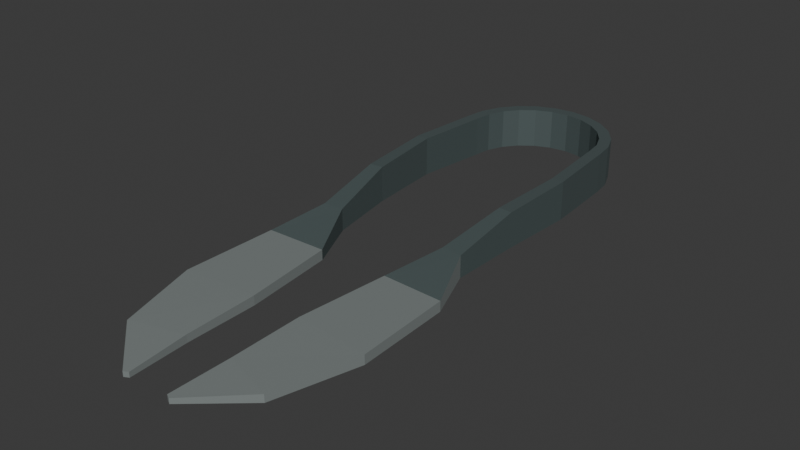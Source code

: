 # Source: source.blend  (saved by Blender 4.3.34; exported with 4.5.12 LTS)
import bpy
from mathutils import Matrix  # noqa: F401  (used for matrix-valued properties, if any)

bpy.ops.wm.read_factory_settings(use_empty=True)
scene = bpy.context.scene
scene.name = 'Scene'

# ---- collections
col_collection = bpy.data.collections.new('Collection'); scene.collection.children.link(col_collection)

# ---- materials (node trees are filled in below, after node groups)
mat_satinbladefaces = bpy.data.materials.new('SatinBladeFaces')
mat_satinbladefaces.diffuse_color = (0.49, 0.55, 0.54, 1.0)
mat_darkuprightgripandreturnband = bpy.data.materials.new('DarkUprightGripAndReturnBand')
mat_darkuprightgripandreturnband.diffuse_color = (0.13, 0.17, 0.17, 1.0)

# ---- material node trees
mat_satinbladefaces.use_nodes = True; mat_satinbladefaces.node_tree.nodes.clear()
_N = mat_satinbladefaces.node_tree.nodes; _L = mat_satinbladefaces.node_tree.links
n0 = _N.new('ShaderNodeBsdfPrincipled'); n0.name = 'Principled BSDF'; n0.location = (10, 300)
n0.inputs[0].default_value = (0.49, 0.55, 0.54, 1.0)
n0.inputs[1].default_value = 0.66
n0.inputs[2].default_value = 0.44
n1 = _N.new('ShaderNodeOutputMaterial'); n1.name = 'Material Output'; n1.location = (300, 300)
_L.new(n0.outputs[0], n1.inputs[0])
n1.is_active_output = True
mat_darkuprightgripandreturnband.use_nodes = True; mat_darkuprightgripandreturnband.node_tree.nodes.clear()
_N = mat_darkuprightgripandreturnband.node_tree.nodes; _L = mat_darkuprightgripandreturnband.node_tree.links
n0 = _N.new('ShaderNodeBsdfPrincipled'); n0.name = 'Principled BSDF'; n0.location = (10, 300)
n0.inputs[0].default_value = (0.13, 0.17, 0.17, 1.0)
n0.inputs[1].default_value = 0.58
n0.inputs[2].default_value = 0.61
n1 = _N.new('ShaderNodeOutputMaterial'); n1.name = 'Material Output'; n1.location = (300, 300)
_L.new(n0.outputs[0], n1.inputs[0])
n1.is_active_output = True

# ---- world
world_world = bpy.data.worlds.new('World'); scene.world = world_world
world_world.use_nodes = True; world_world.node_tree.nodes.clear()
_N = world_world.node_tree.nodes; _L = world_world.node_tree.links
n0 = _N.new('ShaderNodeOutputWorld'); n0.name = 'World Output'; n0.location = (300, 300)
n1 = _N.new('ShaderNodeBackground'); n1.name = 'Background'; n1.location = (10, 300)
n1.inputs[0].default_value = (0.05088, 0.05088, 0.05088, 1.0)
_L.new(n1.outputs[0], n0.inputs[0])
n0.is_active_output = True
world_world.color = (0.05088, 0.05088, 0.05088)
world_world.sun_shadow_jitter_overblur = 0.0

# ---- meshes
me_wholecontinuousbroadbladesuprightgripsandreturnbow = bpy.data.meshes.new('WholeContinuousBroadBladesUprightGripsAndReturnBow')
me_wholecontinuousbroadbladesuprightgripsandreturnbow.from_pydata([(-0.01268, -0.1672, 0.0), (-0.01532, -0.1686, 0.0), (-0.01532, -0.1686, 0.003), (-0.01268, -0.1672, 0.003), (-0.0147, -0.1332, 0.0), (-0.0453, -0.1426, 0.0), (-0.0453, -0.1426, 0.0045), (-0.0147, -0.1332, 0.0045), (-0.01509, -0.09093, 0.0), (-0.05891, -0.09487, 0.0), (-0.05891, -0.09487, 0.0055), (-0.01509, -0.09093, 0.0055), (-0.02101, -0.03726, 0.0), (-0.05699, -0.03853, 0.0), (-0.05699, -0.03853, 0.006), (-0.02101, -0.03726, 0.006), (-0.03402, -0.00747, 0.001), (-0.04598, -0.008325, 0.001), (-0.04598, -0.008325, 0.014), (-0.03402, -0.00747, 0.014), (-0.04001, 0.03243, 0.002), (-0.04799, 0.03177, 0.002), (-0.04799, 0.03177, 0.023), (-0.04001, 0.03243, 0.023), (-0.0435, 0.07706, 0.002), (-0.0505, 0.07714, 0.002), (-0.0505, 0.07714, 0.025), (-0.0435, 0.07706, 0.025), (-0.03952, 0.1218, 0.001), (-0.04648, 0.1224, 0.001), (-0.04648, 0.1224, 0.025), (-0.03952, 0.1218, 0.025), (-0.03815, 0.1323, 0.001), (-0.04492, 0.1341, 0.001), (-0.04492, 0.1341, 0.025), (-0.03815, 0.1323, 0.025), (-0.03421, 0.1419, 0.001), (-0.04027, 0.1454, 0.001), (-0.04027, 0.1454, 0.025), (-0.03421, 0.1419, 0.025), (-0.02793, 0.15, 0.001), (-0.03288, 0.155, 0.001), (-0.03288, 0.155, 0.025), (-0.02793, 0.15, 0.025), (-0.01975, 0.1563, 0.001), (-0.02325, 0.1624, 0.001), (-0.02325, 0.1624, 0.025), (-0.01975, 0.1563, 0.025), (-0.01022, 0.1603, 0.001), (-0.01204, 0.167, 0.001), (-0.01204, 0.167, 0.025), (-0.01022, 0.1603, 0.025), (0.0, 0.1616, 0.001), (0.0, 0.1686, 0.001), (0.0, 0.1686, 0.025), (0.0, 0.1616, 0.025), (0.01022, 0.1603, 0.001), (0.01204, 0.167, 0.001), (0.01204, 0.167, 0.025), (0.01022, 0.1603, 0.025), (0.01975, 0.1563, 0.001), (0.02325, 0.1624, 0.001), (0.02325, 0.1624, 0.025), (0.01975, 0.1563, 0.025), (0.02793, 0.15, 0.001), (0.03288, 0.155, 0.001), (0.03288, 0.155, 0.025), (0.02793, 0.15, 0.025), (0.03421, 0.1419, 0.001), (0.04027, 0.1454, 0.001), (0.04027, 0.1454, 0.025), (0.03421, 0.1419, 0.025), (0.03815, 0.1323, 0.001), (0.04492, 0.1341, 0.001), (0.04492, 0.1341, 0.025), (0.03815, 0.1323, 0.025), (0.03952, 0.1218, 0.001), (0.04648, 0.1224, 0.001), (0.04648, 0.1224, 0.025), (0.03952, 0.1218, 0.025), (0.0435, 0.07706, 0.002), (0.0505, 0.07714, 0.002), (0.0505, 0.07714, 0.025), (0.0435, 0.07706, 0.025), (0.04001, 0.03243, 0.002), (0.04799, 0.03177, 0.002), (0.04799, 0.03177, 0.023), (0.04001, 0.03243, 0.023), (0.03402, -0.00747, 0.001), (0.04598, -0.008325, 0.001), (0.04598, -0.008325, 0.014), (0.03402, -0.00747, 0.014), (0.02101, -0.03726, 0.0), (0.05699, -0.03853, 0.0), (0.05699, -0.03853, 0.006), (0.02101, -0.03726, 0.006), (0.01509, -0.09093, 0.0), (0.05891, -0.09487, 0.0), (0.05891, -0.09487, 0.0055), (0.01509, -0.09093, 0.0055), (0.0147, -0.1332, 0.0), (0.0453, -0.1426, 0.0), (0.0453, -0.1426, 0.0045), (0.0147, -0.1332, 0.0045), (0.01268, -0.1672, 0.0), (0.01532, -0.1686, 0.0), (0.01532, -0.1686, 0.003), (0.01268, -0.1672, 0.003)], [], [(3, 2, 1, 0), (104, 105, 106, 107), (0, 1, 5, 4), (1, 2, 6, 5), (2, 3, 7, 6), (3, 0, 4, 7), (4, 5, 9, 8), (5, 6, 10, 9), (6, 7, 11, 10), (7, 4, 8, 11), (8, 9, 13, 12), (9, 10, 14, 13), (10, 11, 15, 14), (11, 8, 12, 15), (12, 13, 17, 16), (13, 14, 18, 17), (14, 15, 19, 18), (15, 12, 16, 19), (16, 17, 21, 20), (17, 18, 22, 21), (18, 19, 23, 22), (19, 16, 20, 23), (20, 21, 25, 24), (21, 22, 26, 25), (22, 23, 27, 26), (23, 20, 24, 27), (24, 25, 29, 28), (25, 26, 30, 29), (26, 27, 31, 30), (27, 24, 28, 31), (28, 29, 33, 32), (29, 30, 34, 33), (30, 31, 35, 34), (31, 28, 32, 35), (32, 33, 37, 36), (33, 34, 38, 37), (34, 35, 39, 38), (35, 32, 36, 39), (36, 37, 41, 40), (37, 38, 42, 41), (38, 39, 43, 42), (39, 36, 40, 43), (40, 41, 45, 44), (41, 42, 46, 45), (42, 43, 47, 46), (43, 40, 44, 47), (44, 45, 49, 48), (45, 46, 50, 49), (46, 47, 51, 50), (47, 44, 48, 51), (48, 49, 53, 52), (49, 50, 54, 53), (50, 51, 55, 54), (51, 48, 52, 55), (52, 53, 57, 56), (53, 54, 58, 57), (54, 55, 59, 58), (55, 52, 56, 59), (56, 57, 61, 60), (57, 58, 62, 61), (58, 59, 63, 62), (59, 56, 60, 63), (60, 61, 65, 64), (61, 62, 66, 65), (62, 63, 67, 66), (63, 60, 64, 67), (64, 65, 69, 68), (65, 66, 70, 69), (66, 67, 71, 70), (67, 64, 68, 71), (68, 69, 73, 72), (69, 70, 74, 73), (70, 71, 75, 74), (71, 68, 72, 75), (72, 73, 77, 76), (73, 74, 78, 77), (74, 75, 79, 78), (75, 72, 76, 79), (76, 77, 81, 80), (77, 78, 82, 81), (78, 79, 83, 82), (79, 76, 80, 83), (80, 81, 85, 84), (81, 82, 86, 85), (82, 83, 87, 86), (83, 80, 84, 87), (84, 85, 89, 88), (85, 86, 90, 89), (86, 87, 91, 90), (87, 84, 88, 91), (88, 89, 93, 92), (89, 90, 94, 93), (90, 91, 95, 94), (91, 88, 92, 95), (92, 93, 97, 96), (93, 94, 98, 97), (94, 95, 99, 98), (95, 92, 96, 99), (96, 97, 101, 100), (97, 98, 102, 101), (98, 99, 103, 102), (99, 96, 100, 103), (100, 101, 105, 104), (101, 102, 106, 105), (102, 103, 107, 106), (103, 100, 104, 107)])
me_wholecontinuousbroadbladesuprightgripsandreturnbow.polygons.foreach_set('material_index', [0, 0, 0, 0, 0, 0, 0, 0, 0, 0, 0, 0, 0, 0, 1, 0, 1, 1, 1, 1, 1, 1, 1, 1, 1, 1, 1, 1, 1, 1, 1, 1, 1, 1, 1, 1, 1, 1, 1, 1, 1, 1, 1, 1, 1, 1, 1, 1, 1, 1, 1, 1, 1, 1, 1, 1, 1, 1, 1, 1, 1, 1, 1, 1, 1, 1, 1, 1, 1, 1, 1, 1, 1, 1, 1, 1, 1, 1, 1, 1, 1, 1, 1, 1, 1, 1, 1, 1, 1, 1, 1, 0, 1, 1, 0, 0, 0, 0, 0, 0, 0, 0, 0, 0, 0, 0])
me_wholecontinuousbroadbladesuprightgripsandreturnbow.materials.append(mat_satinbladefaces)
me_wholecontinuousbroadbladesuprightgripsandreturnbow.materials.append(mat_darkuprightgripandreturnband)
me_wholecontinuousbroadbladesuprightgripsandreturnbow.update()

# ---- objects
ob_onecompletestaticbowshears = bpy.data.objects.new('OneCompleteStaticBowShears', None)
ob_wholecontinuousbroadbladesuprightgripsandreturnbow = bpy.data.objects.new('WholeContinuousBroadBladesUprightGripsAndReturnBow', me_wholecontinuousbroadbladesuprightgripsandreturnbow)

# ---- transforms, parenting, visibility, modifiers, constraints
ob_onecompletestaticbowshears.location = (0.0, 0.0, 0.0)
ob_wholecontinuousbroadbladesuprightgripsandreturnbow.parent = ob_onecompletestaticbowshears
ob_wholecontinuousbroadbladesuprightgripsandreturnbow.location = (0.0, 0.0, 0.0)

# ---- collection membership
scene.collection.objects.link(ob_onecompletestaticbowshears)
scene.collection.objects.link(ob_wholecontinuousbroadbladesuprightgripsandreturnbow)

# ---- scene / render settings (as saved in the file)
scene.frame_start = 1; scene.frame_end = 250; scene.frame_set(1)
scene.render.engine = 'CYCLES'
scene.render.use_compositing = False
scene.cycles.use_denoising = False
scene.cycles.samples = 128
scene.cycles.use_adaptive_sampling = False
scene.cycles.seed = 17
bpy.context.view_layer.update()

# ---- added for rendering (the .blend has no active camera and no usable light): camera, sun
cam_auto = bpy.data.cameras.new('AutoCamera')
cam_auto.lens = 50.0
cam_auto.sensor_width = 36.0
cam_auto.clip_end = 1000.0
ob_auto_camera = bpy.data.objects.new('AutoCamera', cam_auto)
scene.collection.objects.link(ob_auto_camera)
ob_auto_camera.location = (0.331296, -0.397556, 0.277537)
ob_auto_camera.rotation_euler = (1.09748, -7.21219e-08, 0.694738)
scene.camera = ob_auto_camera
light_auto_sun = bpy.data.lights.new('AutoSun', 'SUN')
light_auto_sun.energy = 3.0
light_auto_sun.angle = 0.0523599
ob_auto_sun = bpy.data.objects.new('AutoSun', light_auto_sun)
scene.collection.objects.link(ob_auto_sun)
ob_auto_sun.rotation_euler = (0.872665, 0.174533, 0.523599)
bpy.context.view_layer.update()
